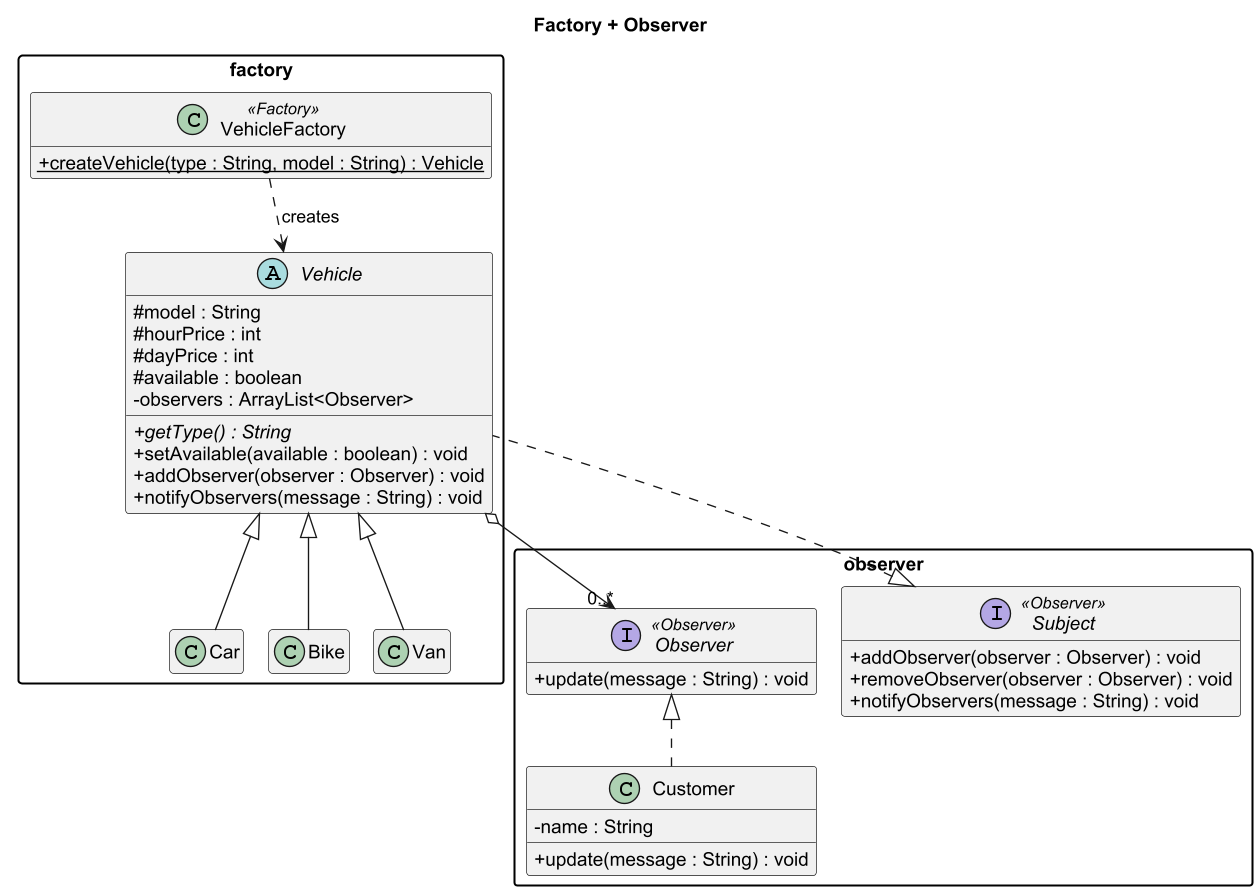

The diagram above was rendered by PlantUML. Its source (embedded in the PNG):
@startuml Student1_Factory_Observer
!pragma layout smetana
skinparam dpi 130
skinparam classAttributeIconSize 0
skinparam shadowing false
skinparam defaultFontName Arial
skinparam packageStyle rectangle
hide empty members

title Factory + Observer

package "factory" {
  class VehicleFactory <<Factory>> {
    + {static} createVehicle(type : String, model : String) : Vehicle
  }

  abstract class Vehicle {
    # model : String
    # hourPrice : int
    # dayPrice : int
    # available : boolean
    - observers : ArrayList<Observer>
    + {abstract} getType() : String
    + setAvailable(available : boolean) : void
    + addObserver(observer : Observer) : void
    + notifyObservers(message : String) : void
  }

  class Car
  class Bike
  class Van
}

package "observer" {
  interface Subject <<Observer>> {
    + addObserver(observer : Observer) : void
    + removeObserver(observer : Observer) : void
    + notifyObservers(message : String) : void
  }

  interface Observer <<Observer>> {
    + update(message : String) : void
  }

  class Customer {
    - name : String
    + update(message : String) : void
  }
}

VehicleFactory ..> Vehicle : creates
Vehicle <|-- Car
Vehicle <|-- Bike
Vehicle <|-- Van

Subject <|.. Vehicle
Vehicle o--> "0..*" Observer
Observer <|.. Customer

@enduml